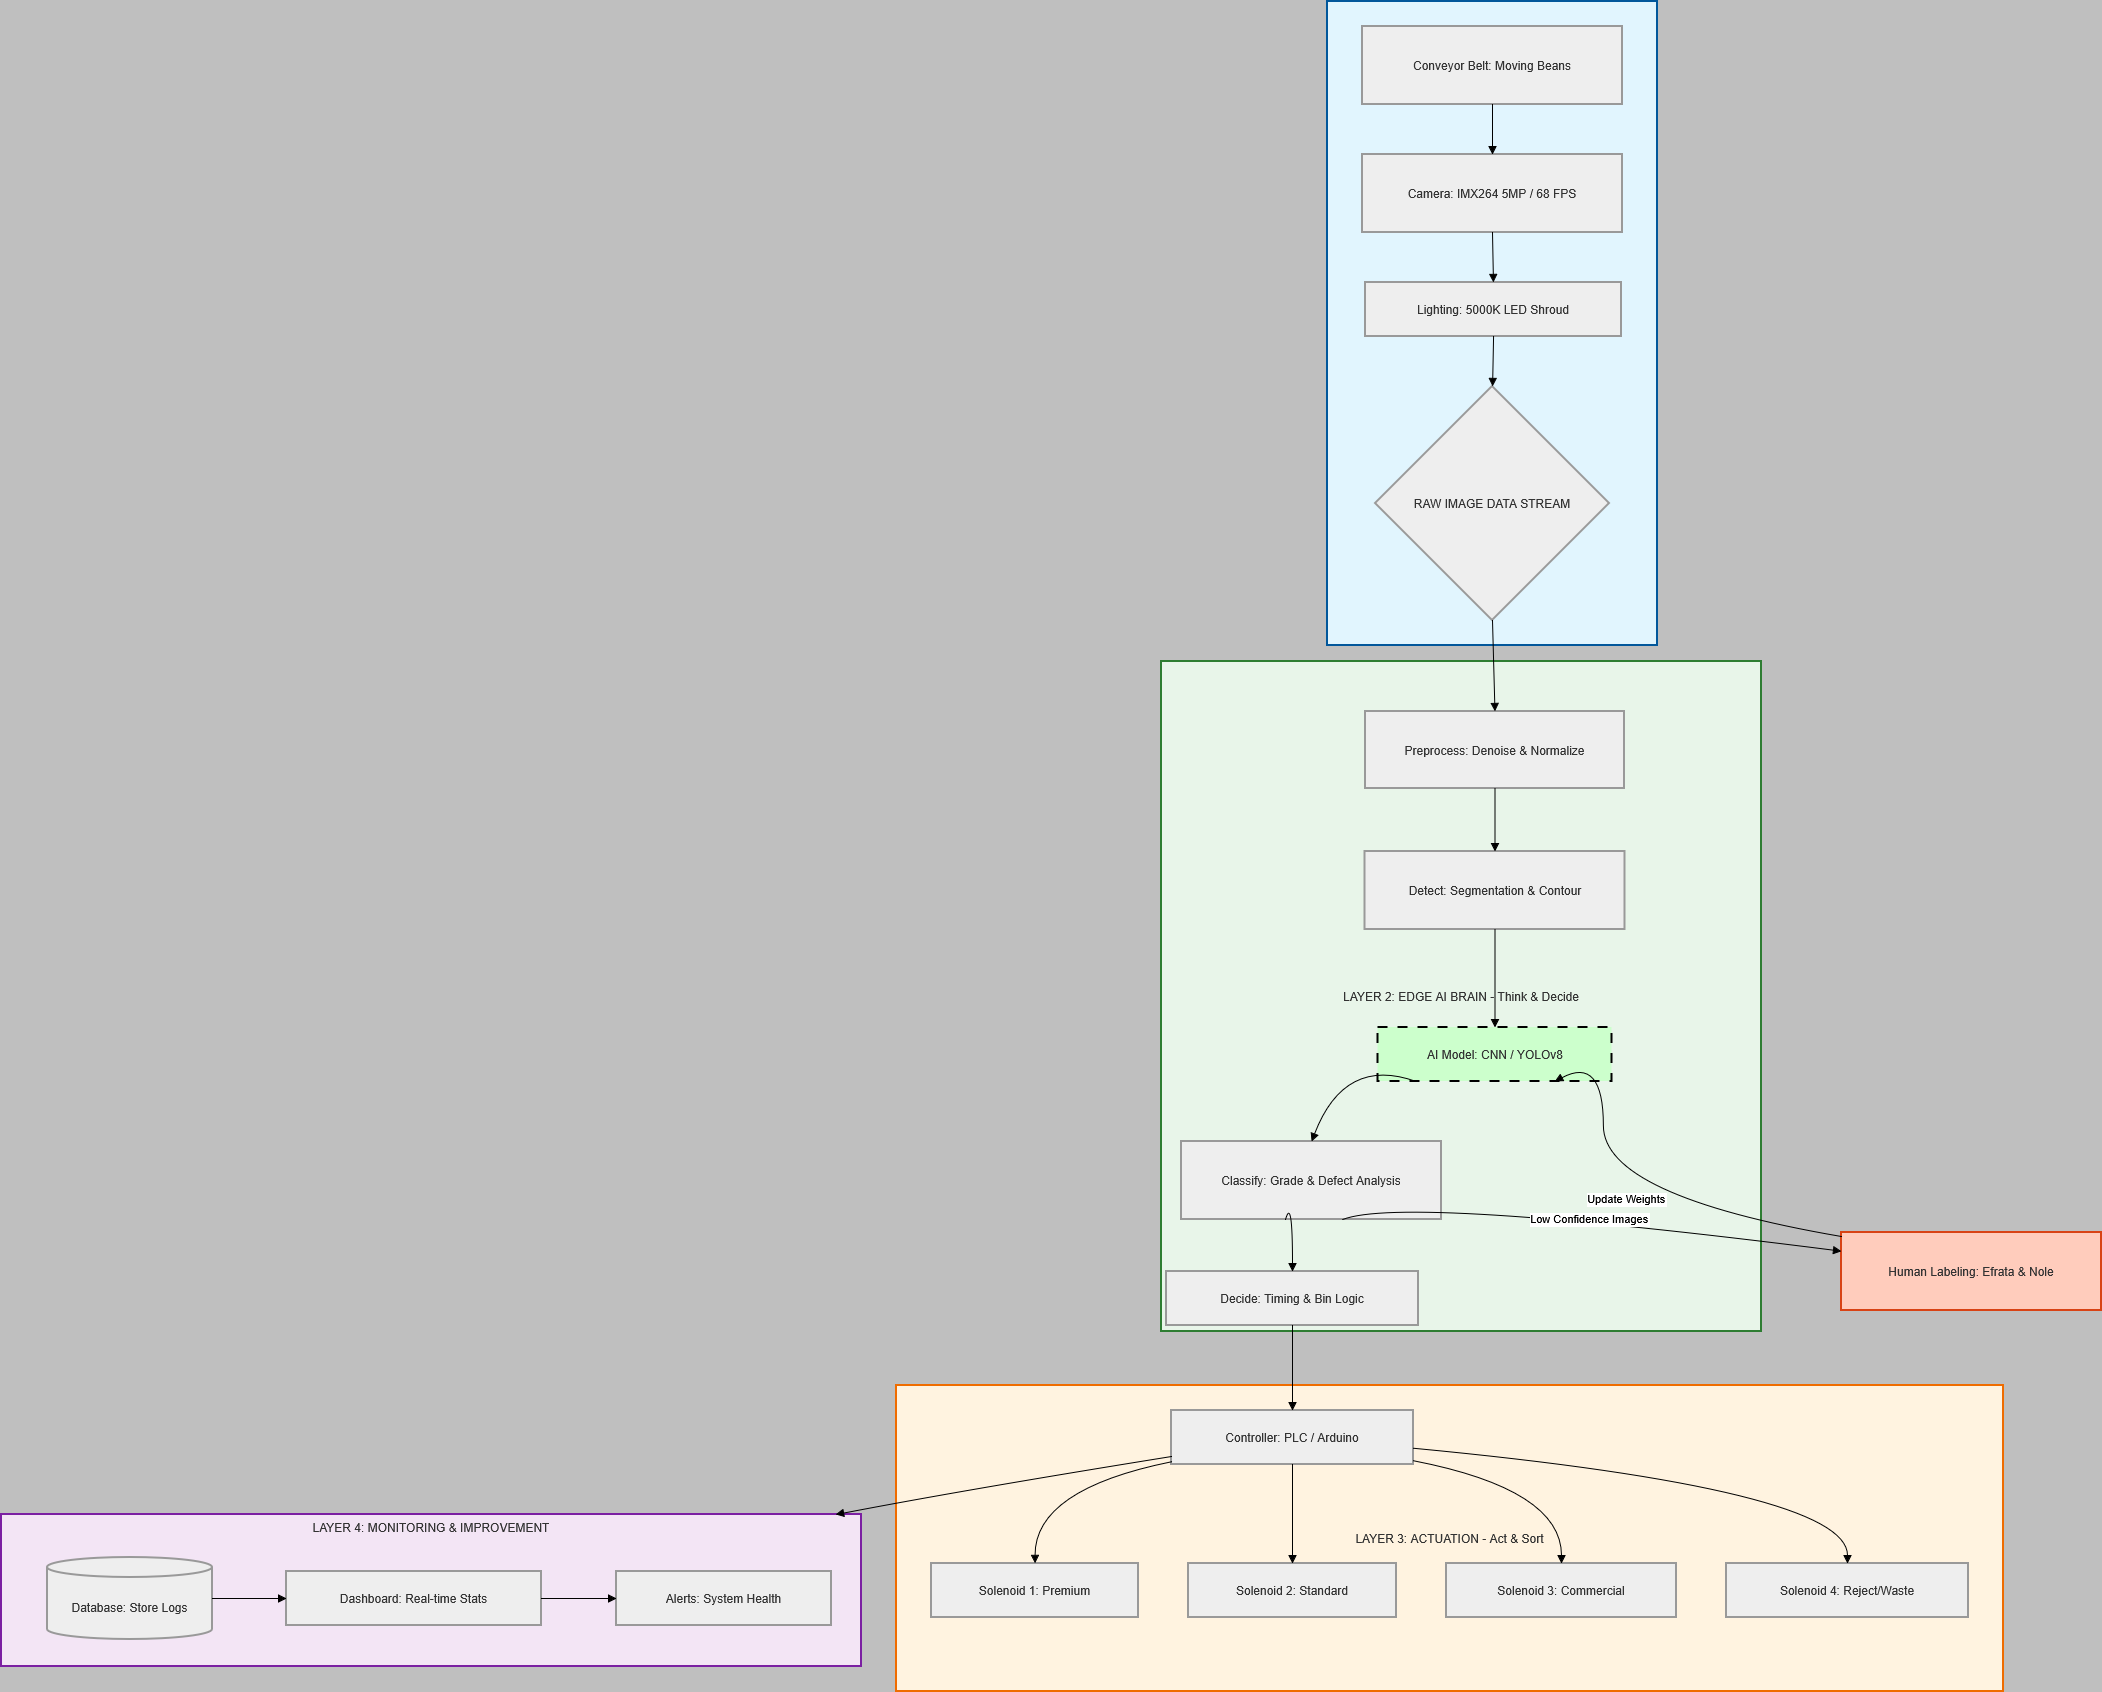

The diagram above was exported from draw.io. Its source (the exported page's mxGraphModel, read from the mxfile embedded in the PNG):
<mxGraphModel dx="2571" dy="1416" grid="1" gridSize="10" guides="1" tooltips="1" connect="1" arrows="1" fold="1" page="1" pageScale="1" pageWidth="850" pageHeight="1100" background="#BFBFBF" math="0" shadow="0">
  <root>
    <mxCell id="0" />
    <mxCell id="1" parent="0" />
    <mxCell id="HYz0rAYx8u-YpnoTzCnz-1" parent="1" style="whiteSpace=wrap;strokeWidth=2;verticalAlign=top;fillColor=#f3e5f5;strokeColor=#7b1fa2;fontColor=light-dark(#333333,#cccccc);" value="LAYER 4: MONITORING &amp; IMPROVEMENT" vertex="1">
      <mxGeometry height="152" width="860" x="20" y="1533" as="geometry" />
    </mxCell>
    <mxCell id="HYz0rAYx8u-YpnoTzCnz-2" parent="HYz0rAYx8u-YpnoTzCnz-1" style="shape=cylinder3;boundedLbl=1;backgroundOutline=1;size=10;strokeWidth=2;whiteSpace=wrap;fillColor=light-dark(#eeeeee,#1f2020);strokeColor=light-dark(#999999,#cccccc);fontColor=light-dark(#333333,#cccccc);" value="Database: Store Logs" vertex="1">
      <mxGeometry height="82" width="165" x="46" y="43" as="geometry" />
    </mxCell>
    <mxCell id="HYz0rAYx8u-YpnoTzCnz-3" parent="HYz0rAYx8u-YpnoTzCnz-1" style="whiteSpace=wrap;strokeWidth=2;fillColor=light-dark(#eeeeee,#1f2020);strokeColor=light-dark(#999999,#cccccc);fontColor=light-dark(#333333,#cccccc);" value="Dashboard: Real-time Stats" vertex="1">
      <mxGeometry height="54" width="255" x="285" y="57" as="geometry" />
    </mxCell>
    <mxCell id="HYz0rAYx8u-YpnoTzCnz-4" parent="HYz0rAYx8u-YpnoTzCnz-1" style="whiteSpace=wrap;strokeWidth=2;fillColor=light-dark(#eeeeee,#1f2020);strokeColor=light-dark(#999999,#cccccc);fontColor=light-dark(#333333,#cccccc);" value="Alerts: System Health" vertex="1">
      <mxGeometry height="54" width="215" x="615" y="57" as="geometry" />
    </mxCell>
    <mxCell id="HYz0rAYx8u-YpnoTzCnz-5" edge="1" parent="HYz0rAYx8u-YpnoTzCnz-1" source="HYz0rAYx8u-YpnoTzCnz-2" style="curved=1;startArrow=none;endArrow=block;exitX=1;exitY=0.5;entryX=0;entryY=0.5;rounded=0;" target="HYz0rAYx8u-YpnoTzCnz-3" value="">
      <mxGeometry relative="1" as="geometry">
        <Array as="points" />
      </mxGeometry>
    </mxCell>
    <mxCell id="HYz0rAYx8u-YpnoTzCnz-6" edge="1" parent="HYz0rAYx8u-YpnoTzCnz-1" source="HYz0rAYx8u-YpnoTzCnz-3" style="curved=1;startArrow=none;endArrow=block;exitX=1;exitY=0.5;entryX=0;entryY=0.5;rounded=0;" target="HYz0rAYx8u-YpnoTzCnz-4" value="">
      <mxGeometry relative="1" as="geometry">
        <Array as="points" />
      </mxGeometry>
    </mxCell>
    <mxCell id="HYz0rAYx8u-YpnoTzCnz-7" parent="1" style="whiteSpace=wrap;strokeWidth=2;fillColor=#fff3e0;strokeColor=#ef6c00;fontColor=light-dark(#333333,#cccccc);" value="LAYER 3: ACTUATION - Act &amp; Sort" vertex="1">
      <mxGeometry height="306" width="1107" x="915" y="1404" as="geometry" />
    </mxCell>
    <mxCell id="HYz0rAYx8u-YpnoTzCnz-8" parent="1" style="whiteSpace=wrap;strokeWidth=2;fillColor=#e8f5e9;strokeColor=#2e7d32;fontColor=light-dark(#333333,#cccccc);" value="LAYER 2: EDGE AI BRAIN - Think &amp; Decide" vertex="1">
      <mxGeometry height="670" width="600" x="1180" y="680" as="geometry" />
    </mxCell>
    <mxCell id="HYz0rAYx8u-YpnoTzCnz-9" parent="1" style="whiteSpace=wrap;strokeWidth=2;fillColor=#e1f5fe;strokeColor=#01579b;fontColor=light-dark(#333333,#cccccc);" value="LAYER 1: PHYSICAL INPUT - See &amp; Capture" vertex="1">
      <mxGeometry height="644" width="330" x="1346" y="20" as="geometry" />
    </mxCell>
    <mxCell id="HYz0rAYx8u-YpnoTzCnz-10" parent="1" style="whiteSpace=wrap;strokeWidth=2;fillColor=light-dark(#eeeeee,#1f2020);strokeColor=light-dark(#999999,#cccccc);fontColor=light-dark(#333333,#cccccc);" value="Conveyor Belt: Moving Beans" vertex="1">
      <mxGeometry height="78" width="260" x="1381" y="45" as="geometry" />
    </mxCell>
    <mxCell id="HYz0rAYx8u-YpnoTzCnz-11" parent="1" style="whiteSpace=wrap;strokeWidth=2;fillColor=light-dark(#eeeeee,#1f2020);strokeColor=light-dark(#999999,#cccccc);fontColor=light-dark(#333333,#cccccc);" value="Camera: IMX264 5MP / 68 FPS" vertex="1">
      <mxGeometry height="78" width="260" x="1381" y="173" as="geometry" />
    </mxCell>
    <mxCell id="HYz0rAYx8u-YpnoTzCnz-12" parent="1" style="whiteSpace=wrap;strokeWidth=2;fillColor=light-dark(#eeeeee,#1f2020);strokeColor=light-dark(#999999,#cccccc);fontColor=light-dark(#333333,#cccccc);" value="Lighting: 5000K LED Shroud" vertex="1">
      <mxGeometry height="54" width="256" x="1384" y="301" as="geometry" />
    </mxCell>
    <mxCell id="HYz0rAYx8u-YpnoTzCnz-13" parent="1" style="rhombus;strokeWidth=2;whiteSpace=wrap;fillColor=light-dark(#eeeeee,#1f2020);strokeColor=light-dark(#999999,#cccccc);fontColor=light-dark(#333333,#cccccc);" value="RAW IMAGE DATA STREAM" vertex="1">
      <mxGeometry height="234" width="234" x="1394" y="405" as="geometry" />
    </mxCell>
    <mxCell id="HYz0rAYx8u-YpnoTzCnz-14" parent="1" style="whiteSpace=wrap;strokeWidth=2;fillColor=light-dark(#eeeeee,#1f2020);strokeColor=light-dark(#999999,#cccccc);fontColor=light-dark(#333333,#cccccc);" value="Preprocess: Denoise &amp; Normalize" vertex="1">
      <mxGeometry height="77" width="259" x="1384" y="730" as="geometry" />
    </mxCell>
    <mxCell id="HYz0rAYx8u-YpnoTzCnz-15" parent="1" style="whiteSpace=wrap;strokeWidth=2;fillColor=light-dark(#eeeeee,#1f2020);strokeColor=light-dark(#999999,#cccccc);fontColor=light-dark(#333333,#cccccc);" value="Detect: Segmentation &amp; Contour" vertex="1">
      <mxGeometry height="78" width="260" x="1383.5" y="870" as="geometry" />
    </mxCell>
    <mxCell id="HYz0rAYx8u-YpnoTzCnz-16" parent="1" style="whiteSpace=wrap;strokeWidth=2;fillColor=#ccffcc;strokeColor=#000;fontColor=light-dark(#333333,#cccccc);dashed=1;dashPattern=5 5;" value="AI Model: CNN / YOLOv8" vertex="1">
      <mxGeometry height="54" width="234" x="1396.5" y="1046" as="geometry" />
    </mxCell>
    <mxCell id="HYz0rAYx8u-YpnoTzCnz-17" parent="1" style="whiteSpace=wrap;strokeWidth=2;fillColor=light-dark(#eeeeee,#1f2020);strokeColor=light-dark(#999999,#cccccc);fontColor=light-dark(#333333,#cccccc);" value="Classify: Grade &amp; Defect Analysis" vertex="1">
      <mxGeometry height="78" width="260" x="1200" y="1160" as="geometry" />
    </mxCell>
    <mxCell id="HYz0rAYx8u-YpnoTzCnz-18" parent="1" style="whiteSpace=wrap;strokeWidth=2;fillColor=light-dark(#eeeeee,#1f2020);strokeColor=light-dark(#999999,#cccccc);fontColor=light-dark(#333333,#cccccc);" value="Decide: Timing &amp; Bin Logic" vertex="1">
      <mxGeometry height="54" width="252" x="1185" y="1290" as="geometry" />
    </mxCell>
    <mxCell id="HYz0rAYx8u-YpnoTzCnz-19" parent="1" style="whiteSpace=wrap;strokeWidth=2;fillColor=light-dark(#eeeeee,#1f2020);strokeColor=light-dark(#999999,#cccccc);fontColor=light-dark(#333333,#cccccc);" value="Controller: PLC / Arduino" vertex="1">
      <mxGeometry height="54" width="242" x="1190" y="1429" as="geometry" />
    </mxCell>
    <mxCell id="HYz0rAYx8u-YpnoTzCnz-20" parent="1" style="whiteSpace=wrap;strokeWidth=2;fillColor=light-dark(#eeeeee,#1f2020);strokeColor=light-dark(#999999,#cccccc);fontColor=light-dark(#333333,#cccccc);" value="Solenoid 1: Premium" vertex="1">
      <mxGeometry height="54" width="207" x="950" y="1582" as="geometry" />
    </mxCell>
    <mxCell id="HYz0rAYx8u-YpnoTzCnz-21" parent="1" style="whiteSpace=wrap;strokeWidth=2;fillColor=light-dark(#eeeeee,#1f2020);strokeColor=light-dark(#999999,#cccccc);fontColor=light-dark(#333333,#cccccc);" value="Solenoid 2: Standard" vertex="1">
      <mxGeometry height="54" width="208" x="1207" y="1582" as="geometry" />
    </mxCell>
    <mxCell id="HYz0rAYx8u-YpnoTzCnz-22" parent="1" style="whiteSpace=wrap;strokeWidth=2;fillColor=light-dark(#eeeeee,#1f2020);strokeColor=light-dark(#999999,#cccccc);fontColor=light-dark(#333333,#cccccc);" value="Solenoid 3: Commercial" vertex="1">
      <mxGeometry height="54" width="230" x="1465" y="1582" as="geometry" />
    </mxCell>
    <mxCell id="HYz0rAYx8u-YpnoTzCnz-23" parent="1" style="whiteSpace=wrap;strokeWidth=2;fillColor=light-dark(#eeeeee,#1f2020);strokeColor=light-dark(#999999,#cccccc);fontColor=light-dark(#333333,#cccccc);" value="Solenoid 4: Reject/Waste" vertex="1">
      <mxGeometry height="54" width="242" x="1745" y="1582" as="geometry" />
    </mxCell>
    <mxCell id="HYz0rAYx8u-YpnoTzCnz-24" parent="1" style="whiteSpace=wrap;strokeWidth=2;fillColor=#ffccbc;strokeColor=#d84315;fontColor=light-dark(#333333,#cccccc);" value="Human Labeling: Efrata &amp; Nole" vertex="1">
      <mxGeometry height="78" width="260" x="1860" y="1251" as="geometry" />
    </mxCell>
    <mxCell id="HYz0rAYx8u-YpnoTzCnz-25" edge="1" parent="1" source="HYz0rAYx8u-YpnoTzCnz-10" style="curved=1;startArrow=none;endArrow=block;exitX=0.5;exitY=1;entryX=0.5;entryY=0;rounded=0;" target="HYz0rAYx8u-YpnoTzCnz-11" value="">
      <mxGeometry relative="1" as="geometry">
        <Array as="points" />
      </mxGeometry>
    </mxCell>
    <mxCell id="HYz0rAYx8u-YpnoTzCnz-26" edge="1" parent="1" source="HYz0rAYx8u-YpnoTzCnz-11" style="curved=1;startArrow=none;endArrow=block;exitX=0.5;exitY=1;entryX=0.5;entryY=0;rounded=0;" target="HYz0rAYx8u-YpnoTzCnz-12" value="">
      <mxGeometry relative="1" as="geometry">
        <Array as="points" />
      </mxGeometry>
    </mxCell>
    <mxCell id="HYz0rAYx8u-YpnoTzCnz-27" edge="1" parent="1" source="HYz0rAYx8u-YpnoTzCnz-12" style="curved=1;startArrow=none;endArrow=block;exitX=0.5;exitY=1;entryX=0.5;entryY=0;rounded=0;" target="HYz0rAYx8u-YpnoTzCnz-13" value="">
      <mxGeometry relative="1" as="geometry">
        <Array as="points" />
      </mxGeometry>
    </mxCell>
    <mxCell id="HYz0rAYx8u-YpnoTzCnz-28" edge="1" parent="1" source="HYz0rAYx8u-YpnoTzCnz-14" style="curved=1;startArrow=none;endArrow=block;exitX=0.5;exitY=1;entryX=0.5;entryY=0;rounded=0;" target="HYz0rAYx8u-YpnoTzCnz-15" value="">
      <mxGeometry relative="1" as="geometry">
        <Array as="points" />
      </mxGeometry>
    </mxCell>
    <mxCell id="HYz0rAYx8u-YpnoTzCnz-29" edge="1" parent="1" source="HYz0rAYx8u-YpnoTzCnz-15" style="curved=1;startArrow=none;endArrow=block;exitX=0.5;exitY=1;entryX=0.5;entryY=-0.01;rounded=0;" target="HYz0rAYx8u-YpnoTzCnz-16" value="">
      <mxGeometry relative="1" as="geometry">
        <Array as="points" />
      </mxGeometry>
    </mxCell>
    <mxCell id="HYz0rAYx8u-YpnoTzCnz-30" edge="1" parent="1" source="HYz0rAYx8u-YpnoTzCnz-16" style="curved=1;startArrow=none;endArrow=block;exitX=0.17;exitY=0.99;entryX=0.5;entryY=0;rounded=0;" target="HYz0rAYx8u-YpnoTzCnz-17" value="">
      <mxGeometry relative="1" as="geometry">
        <Array as="points">
          <mxPoint x="1363" y="1074" />
        </Array>
      </mxGeometry>
    </mxCell>
    <mxCell id="HYz0rAYx8u-YpnoTzCnz-31" edge="1" parent="1" source="HYz0rAYx8u-YpnoTzCnz-17" style="curved=1;startArrow=none;endArrow=block;exitX=0.4;exitY=1;entryX=0.5;entryY=-0.01;rounded=0;" target="HYz0rAYx8u-YpnoTzCnz-18" value="">
      <mxGeometry relative="1" as="geometry">
        <Array as="points">
          <mxPoint x="1311" y="1214" />
        </Array>
      </mxGeometry>
    </mxCell>
    <mxCell id="HYz0rAYx8u-YpnoTzCnz-32" edge="1" parent="1" source="HYz0rAYx8u-YpnoTzCnz-19" style="curved=1;startArrow=none;endArrow=block;exitX=0;exitY=0.95;entryX=0.5;entryY=-0.01;rounded=0;" target="HYz0rAYx8u-YpnoTzCnz-20" value="">
      <mxGeometry relative="1" as="geometry">
        <Array as="points">
          <mxPoint x="1053" y="1508" />
        </Array>
      </mxGeometry>
    </mxCell>
    <mxCell id="HYz0rAYx8u-YpnoTzCnz-33" edge="1" parent="1" source="HYz0rAYx8u-YpnoTzCnz-19" style="curved=1;startArrow=none;endArrow=block;exitX=0.5;exitY=0.99;entryX=0.5;entryY=-0.01;rounded=0;" target="HYz0rAYx8u-YpnoTzCnz-21" value="">
      <mxGeometry relative="1" as="geometry">
        <Array as="points" />
      </mxGeometry>
    </mxCell>
    <mxCell id="HYz0rAYx8u-YpnoTzCnz-34" edge="1" parent="1" source="HYz0rAYx8u-YpnoTzCnz-19" style="curved=1;startArrow=none;endArrow=block;exitX=1;exitY=0.93;entryX=0.5;entryY=-0.01;rounded=0;" target="HYz0rAYx8u-YpnoTzCnz-22" value="">
      <mxGeometry relative="1" as="geometry">
        <Array as="points">
          <mxPoint x="1580" y="1508" />
        </Array>
      </mxGeometry>
    </mxCell>
    <mxCell id="HYz0rAYx8u-YpnoTzCnz-35" edge="1" parent="1" source="HYz0rAYx8u-YpnoTzCnz-19" style="curved=1;startArrow=none;endArrow=block;exitX=1;exitY=0.7;entryX=0.5;entryY=-0.01;rounded=0;" target="HYz0rAYx8u-YpnoTzCnz-23" value="">
      <mxGeometry relative="1" as="geometry">
        <Array as="points">
          <mxPoint x="1866" y="1508" />
        </Array>
      </mxGeometry>
    </mxCell>
    <mxCell id="HYz0rAYx8u-YpnoTzCnz-36" edge="1" parent="1" source="HYz0rAYx8u-YpnoTzCnz-13" style="curved=1;startArrow=none;endArrow=block;exitX=0.5;exitY=1;entryX=0.5;entryY=0;rounded=0;" target="HYz0rAYx8u-YpnoTzCnz-14" value="">
      <mxGeometry relative="1" as="geometry">
        <Array as="points" />
      </mxGeometry>
    </mxCell>
    <mxCell id="HYz0rAYx8u-YpnoTzCnz-37" edge="1" parent="1" source="HYz0rAYx8u-YpnoTzCnz-18" style="curved=1;startArrow=none;endArrow=block;exitX=0.5;exitY=0.99;entryX=0.5;entryY=-0.01;rounded=0;" target="HYz0rAYx8u-YpnoTzCnz-19" value="">
      <mxGeometry relative="1" as="geometry">
        <Array as="points" />
      </mxGeometry>
    </mxCell>
    <mxCell id="HYz0rAYx8u-YpnoTzCnz-38" edge="1" parent="1" source="HYz0rAYx8u-YpnoTzCnz-17" style="curved=1;startArrow=none;endArrow=block;exitX=0.62;exitY=1;entryX=0;entryY=0.24;rounded=0;" target="HYz0rAYx8u-YpnoTzCnz-24" value="Low Confidence Images">
      <mxGeometry relative="1" as="geometry">
        <Array as="points">
          <mxPoint x="1422" y="1214" />
        </Array>
      </mxGeometry>
    </mxCell>
    <mxCell id="HYz0rAYx8u-YpnoTzCnz-39" edge="1" parent="1" source="HYz0rAYx8u-YpnoTzCnz-24" style="curved=1;startArrow=none;endArrow=block;exitX=0;exitY=0.05;entryX=0.75;entryY=0.99;rounded=0;" target="HYz0rAYx8u-YpnoTzCnz-16" value="Update Weights">
      <mxGeometry relative="1" as="geometry">
        <Array as="points">
          <mxPoint x="1622" y="1214" />
          <mxPoint x="1622" y="1074" />
        </Array>
      </mxGeometry>
    </mxCell>
    <mxCell id="HYz0rAYx8u-YpnoTzCnz-40" edge="1" parent="1" source="HYz0rAYx8u-YpnoTzCnz-19" style="curved=1;startArrow=none;endArrow=block;exitX=0;exitY=0.85;entryX=0.97;entryY=0;rounded=0;" target="HYz0rAYx8u-YpnoTzCnz-1" value="">
      <mxGeometry relative="1" as="geometry">
        <Array as="points">
          <mxPoint x="984" y="1508" />
        </Array>
      </mxGeometry>
    </mxCell>
  </root>
</mxGraphModel>